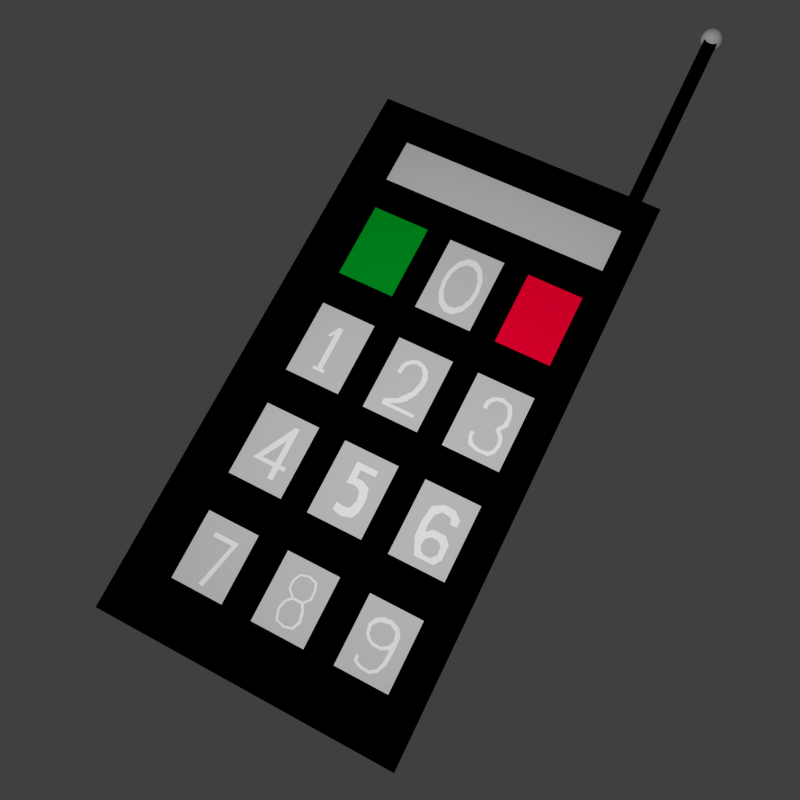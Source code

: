 # Source: RadioTransmitter.blend  (saved by Blender 2.73.0; exported with 4.5.12 LTS)
import bpy
from mathutils import Matrix  # noqa: F401  (used for matrix-valued properties, if any)

bpy.ops.wm.read_factory_settings(use_empty=True)
scene = bpy.context.scene
scene.name = 'Scene'

# ---- collections
col_collection_1 = bpy.data.collections.new('Collection 1'); scene.collection.children.link(col_collection_1)

# ---- materials (node trees are filled in below, after node groups)
mat_material = bpy.data.materials.new('Material')
mat_material.alpha_threshold = 0.0
mat_material.diffuse_color = (0.0, 0.0, 0.0, 1.0)
mat_material.roughness = 0.5
mat_material.line_color = (0.0, 0.0, 0.0, 1.0)
mat_material_001 = bpy.data.materials.new('Material.001')
mat_material_001.alpha_threshold = 0.0
mat_material_001.roughness = 0.5
mat_material_002 = bpy.data.materials.new('Material.002')
mat_material_002.alpha_threshold = 0.0
mat_material_002.roughness = 0.5
mat_material_003 = bpy.data.materials.new('Material.003')
mat_material_003.alpha_threshold = 0.0
mat_material_003.roughness = 0.5
mat_material_004 = bpy.data.materials.new('Material.004')
mat_material_004.alpha_threshold = 0.0
mat_material_004.roughness = 0.5

# ---- material node trees
mat_material_001.use_nodes = True; mat_material_001.node_tree.nodes.clear()
_N = mat_material_001.node_tree.nodes; _L = mat_material_001.node_tree.links
n0 = _N.new('ShaderNodeOutputMaterial'); n0.name = 'Material Output'; n0.location = (300, 300)
n1 = _N.new('ShaderNodeBsdfDiffuse'); n1.name = 'Diffuse BSDF'; n1.location = (10, 300)
_L.new(n1.outputs[0], n0.inputs[0])
n0.is_active_output = True
mat_material_002.use_nodes = True; mat_material_002.node_tree.nodes.clear()
_N = mat_material_002.node_tree.nodes; _L = mat_material_002.node_tree.links
n0 = _N.new('ShaderNodeOutputMaterial'); n0.name = 'Material Output'; n0.location = (300, 300)
n1 = _N.new('ShaderNodeBsdfDiffuse'); n1.name = 'Diffuse BSDF'; n1.location = (10, 300)
n1.inputs[0].default_value = (0.0, 0.2738, 0.0145, 1.0)
_L.new(n1.outputs[0], n0.inputs[0])
n0.is_active_output = True
mat_material_003.use_nodes = True; mat_material_003.node_tree.nodes.clear()
_N = mat_material_003.node_tree.nodes; _L = mat_material_003.node_tree.links
n0 = _N.new('ShaderNodeOutputMaterial'); n0.name = 'Material Output'; n0.location = (300, 300)
n1 = _N.new('ShaderNodeBsdfDiffuse'); n1.name = 'Diffuse BSDF'; n1.location = (10, 300)
n1.inputs[0].default_value = (0.8, 0.0, 0.0271, 1.0)
_L.new(n1.outputs[0], n0.inputs[0])
n0.is_active_output = True
mat_material_004.use_nodes = True; mat_material_004.node_tree.nodes.clear()
_N = mat_material_004.node_tree.nodes; _L = mat_material_004.node_tree.links
n0 = _N.new('ShaderNodeOutputMaterial'); n0.name = 'Material Output'; n0.location = (300, 300)
n1 = _N.new('ShaderNodeBsdfDiffuse'); n1.name = 'Diffuse BSDF'; n1.location = (10, 300)
n1.inputs[0].default_value = (0.5277, 0.5277, 0.5277, 1.0)
_L.new(n1.outputs[0], n0.inputs[0])
n0.is_active_output = True

# ---- world
world_world = bpy.data.worlds.new('World'); scene.world = world_world
world_world.color = (0.05088, 0.05088, 0.05088)
world_world.use_sun_shadow = False
world_world.sun_shadow_jitter_overblur = 0.0
world_world.cycles.sampling_method = 'MANUAL'
world_world.cycles.sample_map_resolution = 256

# ---- cameras
cam_camera = bpy.data.cameras.new('Camera')
cam_camera.clip_end = 100.0
cam_camera.lens = 35.0
cam_camera.sensor_width = 32.0
cam_camera.sensor_height = 18.0
cam_camera.ortho_scale = 7.314
cam_camera.dof.focus_distance = 0.0

# ---- lights
light_lamp = bpy.data.lights.new('Lamp', 'POINT')
light_lamp.transmission_factor = 0.0
light_lamp.cutoff_distance = 30.0
light_lamp.energy = 222.0
light_lamp.shadow_buffer_clip_start = 1.001
light_lamp.shadow_soft_size = 0.1
light_lamp.shadow_maximum_resolution = 0.006
light_lamp.use_absolute_resolution = True
light_lamp.cycles.use_multiple_importance_sampling = False

# ---- meshes
me_cube = bpy.data.meshes.new('Cube')
me_cube.from_pydata([(1.0, 1.0, -1.363), (1.0, -1.0, -1.363), (-1.0, -1.0, -1.363), (-1.0, 1.0, -1.363), (1.0, 1.0, 1.0), (1.0, -1.0, 1.0), (-1.0, -1.0, 1.0), (-1.0, 1.0, 1.0), (0.7769, 1.0, 1.001), (0.7769, -1.0, 1.001), (0.8682, 1.0, 1.001), (0.8682, -1.0, 1.001), (0.7769, 0.5031, 1.001), (0.7769, -0.554, 1.001), (0.8682, 0.5031, 1.001), (0.8682, -0.554, 1.001), (0.7734, 0.5031, 1.838), (0.7734, -0.554, 1.838), (0.8647, 0.5031, 1.838), (0.8647, -0.554, 1.838), (0.8042, -0.02546, 1.909), (0.7903, -0.02546, 1.907), (0.7774, -0.02546, 1.902), (0.7662, -0.02546, 1.897), (0.7569, -0.02546, 1.89), (0.7501, -0.02546, 1.882), (0.7459, -0.02546, 1.873), (0.7445, -0.02546, 1.864), (0.746, -0.02546, 1.855), (0.7502, -0.02546, 1.847), (0.7572, -0.02546, 1.839), (0.7664, -0.02546, 1.832), (0.7777, -0.02546, 1.826), (0.7906, -0.02546, 1.822), (0.8046, -0.02546, 1.819), (0.8045, 0.01419, 1.909), (0.7908, 0.05232, 1.907), (0.7782, 0.08746, 1.902), (0.7672, 0.1183, 1.897), (0.7581, 0.1435, 1.89), (0.7514, 0.1623, 1.882), (0.7473, 0.1739, 1.873), (0.7459, 0.1778, 1.864), (0.7474, 0.1739, 1.855), (0.7516, 0.1623, 1.847), (0.7583, 0.1435, 1.839), (0.7675, 0.1183, 1.832), (0.7785, 0.08746, 1.826), (0.7912, 0.05232, 1.822), (0.8049, 0.01419, 1.819), (0.8053, 0.05232, 1.909), (0.7924, 0.1271, 1.907), (0.7806, 0.196, 1.902), (0.7702, 0.2565, 1.897), (0.7617, 0.306, 1.89), (0.7553, 0.3429, 1.882), (0.7515, 0.3656, 1.873), (0.7502, 0.3732, 1.864), (0.7515, 0.3656, 1.855), (0.7555, 0.3429, 1.847), (0.7619, 0.306, 1.839), (0.7704, 0.2565, 1.832), (0.7809, 0.196, 1.826), (0.7928, 0.1271, 1.822), (0.8057, 0.05232, 1.819), (0.8067, 0.08746, 1.909), (0.7951, 0.196, 1.907), (0.7844, 0.2961, 1.902), (0.775, 0.3838, 1.897), (0.7674, 0.4558, 1.89), (0.7617, 0.5093, 1.882), (0.7582, 0.5422, 1.873), (0.757, 0.5534, 1.864), (0.7583, 0.5422, 1.855), (0.7618, 0.5093, 1.847), (0.7676, 0.4558, 1.839), (0.7753, 0.3838, 1.832), (0.7847, 0.2961, 1.826), (0.7954, 0.196, 1.822), (0.807, 0.08746, 1.819), (0.8085, 0.1183, 1.909), (0.7986, 0.2565, 1.907), (0.7895, 0.3838, 1.902), (0.7816, 0.4955, 1.897), (0.7751, 0.5871, 1.89), (0.7702, 0.6551, 1.882), (0.7673, 0.6971, 1.873), (0.7663, 0.7112, 1.864), (0.7674, 0.6971, 1.855), (0.7704, 0.6551, 1.847), (0.7753, 0.5871, 1.839), (0.7819, 0.4955, 1.832), (0.7898, 0.3838, 1.826), (0.799, 0.2565, 1.822), (0.8088, 0.1183, 1.819), (0.8107, 0.1435, 1.909), (0.8029, 0.306, 1.907), (0.7958, 0.4558, 1.902), (0.7896, 0.5871, 1.897), (0.7844, 0.6948, 1.89), (0.7807, 0.7749, 1.882), (0.7783, 0.8241, 1.873), (0.7776, 0.8408, 1.864), (0.7784, 0.8241, 1.855), (0.7808, 0.7749, 1.847), (0.7847, 0.6948, 1.839), (0.7898, 0.5871, 1.832), (0.7961, 0.4558, 1.826), (0.8033, 0.306, 1.822), (0.811, 0.1435, 1.819), (0.8132, 0.1623, 1.909), (0.8079, 0.3429, 1.907), (0.8029, 0.5093, 1.903), (0.7987, 0.6551, 1.897), (0.7951, 0.7749, 1.89), (0.7925, 0.8638, 1.882), (0.791, 0.9186, 1.873), (0.7904, 0.9371, 1.864), (0.791, 0.9186, 1.855), (0.7927, 0.8638, 1.847), (0.7954, 0.7749, 1.839), (0.7989, 0.6551, 1.832), (0.8033, 0.5093, 1.826), (0.8082, 0.3429, 1.822), (0.8136, 0.1623, 1.819), (0.8159, 0.1739, 1.909), (0.8132, 0.3656, 1.907), (0.8107, 0.5422, 1.903), (0.8085, 0.6971, 1.897), (0.8067, 0.8241, 1.89), (0.8054, 0.9186, 1.882), (0.8046, 0.9767, 1.873), (0.8044, 0.9964, 1.864), (0.8047, 0.9767, 1.855), (0.8056, 0.9186, 1.847), (0.807, 0.8241, 1.839), (0.8088, 0.6971, 1.832), (0.811, 0.5422, 1.826), (0.8135, 0.3656, 1.822), (0.8163, 0.1739, 1.819), (0.8187, 0.1778, 1.909), (0.8187, 0.3732, 1.907), (0.8188, 0.5534, 1.903), (0.8188, 0.7112, 1.897), (0.8188, 0.8408, 1.89), (0.8189, 0.9371, 1.882), (0.8189, 0.9964, 1.873), (0.8189, 1.016, 1.864), (0.819, 0.9964, 1.855), (0.819, 0.9371, 1.847), (0.819, 0.8408, 1.839), (0.8191, 0.7112, 1.832), (0.8191, 0.5534, 1.826), (0.8191, 0.3732, 1.822), (0.8191, 0.1778, 1.819), (0.8216, 0.1739, 1.909), (0.8243, 0.3656, 1.907), (0.8268, 0.5422, 1.903), (0.8291, 0.6971, 1.897), (0.8309, 0.8241, 1.89), (0.8323, 0.9186, 1.882), (0.8331, 0.9767, 1.873), (0.8334, 0.9964, 1.864), (0.8332, 0.9767, 1.855), (0.8324, 0.9186, 1.847), (0.8311, 0.8241, 1.839), (0.8293, 0.6971, 1.832), (0.8271, 0.5422, 1.826), (0.8247, 0.3656, 1.822), (0.8219, 0.1739, 1.819), (0.8243, 0.1623, 1.909), (0.8296, 0.3429, 1.907), (0.8346, 0.5093, 1.903), (0.8389, 0.6551, 1.897), (0.8425, 0.7749, 1.89), (0.8452, 0.8638, 1.882), (0.8468, 0.9186, 1.873), (0.8474, 0.9371, 1.864), (0.8469, 0.9186, 1.855), (0.8453, 0.8638, 1.847), (0.8427, 0.7749, 1.839), (0.8392, 0.6551, 1.832), (0.8349, 0.5093, 1.826), (0.83, 0.3429, 1.822), (0.8247, 0.1623, 1.819), (0.8268, 0.1435, 1.909), (0.8346, 0.306, 1.907), (0.8417, 0.4558, 1.903), (0.848, 0.5871, 1.897), (0.8532, 0.6948, 1.89), (0.857, 0.7749, 1.882), (0.8594, 0.8241, 1.873), (0.8603, 0.8408, 1.864), (0.8595, 0.8241, 1.855), (0.8572, 0.7749, 1.847), (0.8534, 0.6948, 1.839), (0.8483, 0.5871, 1.832), (0.8421, 0.4558, 1.826), (0.8349, 0.306, 1.822), (0.8272, 0.1435, 1.819), (0.829, 0.1183, 1.909), (0.8389, 0.2565, 1.907), (0.848, 0.3838, 1.903), (0.856, 0.4955, 1.897), (0.8626, 0.5871, 1.89), (0.8675, 0.6551, 1.882), (0.8705, 0.6971, 1.873), (0.8715, 0.7112, 1.864), (0.8706, 0.6971, 1.856), (0.8676, 0.6551, 1.847), (0.8628, 0.5871, 1.839), (0.8563, 0.4955, 1.832), (0.8483, 0.3838, 1.826), (0.8392, 0.2565, 1.822), (0.8294, 0.1183, 1.819), (0.8308, 0.08746, 1.909), (0.8424, 0.196, 1.907), (0.8531, 0.2961, 1.903), (0.8625, 0.3838, 1.897), (0.8703, 0.4558, 1.89), (0.876, 0.5093, 1.882), (0.8796, 0.5422, 1.873), (0.8808, 0.5534, 1.864), (0.8796, 0.5422, 1.856), (0.8762, 0.5093, 1.847), (0.8705, 0.4558, 1.839), (0.8628, 0.3838, 1.832), (0.8535, 0.2961, 1.826), (0.8428, 0.196, 1.822), (0.8312, 0.08746, 1.819), (0.8322, 0.05232, 1.909), (0.8451, 0.1271, 1.907), (0.857, 0.196, 1.903), (0.8674, 0.2565, 1.897), (0.876, 0.306, 1.89), (0.8824, 0.3429, 1.882), (0.8863, 0.3656, 1.873), (0.8877, 0.3732, 1.864), (0.8864, 0.3656, 1.856), (0.8825, 0.3429, 1.847), (0.8762, 0.306, 1.839), (0.8677, 0.2565, 1.832), (0.8573, 0.196, 1.826), (0.8454, 0.1271, 1.822), (0.8325, 0.05232, 1.819), (0.833, 0.01419, 1.909), (0.8467, 0.05232, 1.907), (0.8593, 0.08746, 1.903), (0.8704, 0.1183, 1.897), (0.8795, 0.1435, 1.89), (0.8863, 0.1623, 1.882), (0.8905, 0.1739, 1.873), (0.8919, 0.1778, 1.864), (0.8905, 0.1739, 1.856), (0.8864, 0.1623, 1.847), (0.8797, 0.1435, 1.839), (0.8707, 0.1183, 1.832), (0.8596, 0.08746, 1.826), (0.847, 0.05232, 1.822), (0.8334, 0.01419, 1.819), (0.8333, -0.02546, 1.909), (0.8472, -0.02546, 1.907), (0.8601, -0.02546, 1.903), (0.8714, -0.02546, 1.897), (0.8807, -0.02546, 1.89), (0.8876, -0.02546, 1.882), (0.8919, -0.02546, 1.873), (0.8933, -0.02546, 1.864), (0.892, -0.02546, 1.856), (0.8878, -0.02546, 1.847), (0.8809, -0.02546, 1.839), (0.8717, -0.02546, 1.832), (0.8604, -0.02546, 1.826), (0.8476, -0.02546, 1.822), (0.8336, -0.02546, 1.819), (0.8191, -0.02546, 1.818), (0.833, -0.06512, 1.909), (0.8467, -0.1032, 1.907), (0.8593, -0.1384, 1.903), (0.8704, -0.1692, 1.897), (0.8795, -0.1945, 1.89), (0.8863, -0.2132, 1.882), (0.8905, -0.2248, 1.873), (0.8919, -0.2287, 1.864), (0.8905, -0.2248, 1.856), (0.8864, -0.2132, 1.847), (0.8797, -0.1945, 1.839), (0.8707, -0.1692, 1.832), (0.8596, -0.1384, 1.826), (0.847, -0.1032, 1.822), (0.8334, -0.06512, 1.819), (0.8322, -0.1032, 1.909), (0.8451, -0.178, 1.907), (0.857, -0.247, 1.903), (0.8674, -0.3074, 1.897), (0.876, -0.357, 1.89), (0.8824, -0.3938, 1.882), (0.8863, -0.4165, 1.873), (0.8877, -0.4242, 1.864), (0.8864, -0.4165, 1.856), (0.8825, -0.3938, 1.847), (0.8762, -0.357, 1.839), (0.8677, -0.3074, 1.832), (0.8573, -0.247, 1.826), (0.8454, -0.178, 1.822), (0.8325, -0.1032, 1.819), (0.8308, -0.1384, 1.909), (0.8424, -0.247, 1.907), (0.8531, -0.347, 1.903), (0.8625, -0.4347, 1.897), (0.8703, -0.5067, 1.89), (0.876, -0.5602, 1.882), (0.8796, -0.5932, 1.873), (0.8808, -0.6043, 1.864), (0.8796, -0.5932, 1.856), (0.8762, -0.5602, 1.847), (0.8705, -0.5067, 1.839), (0.8628, -0.4347, 1.832), (0.8535, -0.347, 1.826), (0.8428, -0.247, 1.822), (0.8312, -0.1384, 1.819), (0.829, -0.1692, 1.909), (0.8389, -0.3074, 1.907), (0.848, -0.4347, 1.903), (0.856, -0.5464, 1.897), (0.8626, -0.638, 1.89), (0.8675, -0.7061, 1.882), (0.8705, -0.748, 1.873), (0.8715, -0.7622, 1.864), (0.8706, -0.748, 1.856), (0.8676, -0.7061, 1.847), (0.8628, -0.638, 1.839), (0.8563, -0.5464, 1.832), (0.8483, -0.4347, 1.826), (0.8392, -0.3074, 1.822), (0.8294, -0.1692, 1.819), (0.8268, -0.1945, 1.909), (0.8346, -0.357, 1.907), (0.8417, -0.5067, 1.903), (0.848, -0.638, 1.897), (0.8532, -0.7457, 1.89), (0.857, -0.8258, 1.882), (0.8594, -0.8751, 1.873), (0.8603, -0.8917, 1.864), (0.8595, -0.8751, 1.855), (0.8572, -0.8258, 1.847), (0.8534, -0.7457, 1.839), (0.8483, -0.638, 1.832), (0.8421, -0.5067, 1.826), (0.8349, -0.357, 1.822), (0.8272, -0.1945, 1.819), (0.8243, -0.2132, 1.909), (0.8296, -0.3938, 1.907), (0.8346, -0.5602, 1.903), (0.8389, -0.7061, 1.897), (0.8425, -0.8258, 1.89), (0.8452, -0.9147, 1.882), (0.8468, -0.9695, 1.873), (0.8474, -0.988, 1.864), (0.8469, -0.9695, 1.855), (0.8453, -0.9147, 1.847), (0.8427, -0.8258, 1.839), (0.8392, -0.7061, 1.832), (0.8349, -0.5602, 1.826), (0.83, -0.3938, 1.822), (0.8247, -0.2132, 1.819), (0.8216, -0.2248, 1.909), (0.8243, -0.4165, 1.907), (0.8268, -0.5932, 1.903), (0.8291, -0.748, 1.897), (0.8309, -0.8751, 1.89), (0.8323, -0.9695, 1.882), (0.8331, -1.028, 1.873), (0.8334, -1.047, 1.864), (0.8332, -1.028, 1.855), (0.8324, -0.9695, 1.847), (0.8311, -0.8751, 1.839), (0.8293, -0.748, 1.832), (0.8271, -0.5932, 1.826), (0.8247, -0.4165, 1.822), (0.8219, -0.2248, 1.819), (0.8187, -0.2287, 1.909), (0.8187, -0.4242, 1.907), (0.8188, -0.6043, 1.903), (0.8188, -0.7622, 1.897), (0.8188, -0.8917, 1.89), (0.8189, -0.988, 1.882), (0.8189, -1.047, 1.873), (0.8189, -1.067, 1.864), (0.819, -1.047, 1.855), (0.819, -0.988, 1.847), (0.819, -0.8917, 1.839), (0.8191, -0.7622, 1.832), (0.8191, -0.6043, 1.826), (0.8191, -0.4242, 1.822), (0.8191, -0.2287, 1.819), (0.8159, -0.2248, 1.909), (0.8132, -0.4165, 1.907), (0.8107, -0.5932, 1.903), (0.8085, -0.748, 1.897), (0.8067, -0.8751, 1.89), (0.8054, -0.9695, 1.882), (0.8046, -1.028, 1.873), (0.8044, -1.047, 1.864), (0.8047, -1.028, 1.855), (0.8056, -0.9695, 1.847), (0.807, -0.8751, 1.839), (0.8088, -0.748, 1.832), (0.811, -0.5932, 1.826), (0.8135, -0.4165, 1.822), (0.8163, -0.2248, 1.819), (0.8132, -0.2132, 1.909), (0.8079, -0.3938, 1.907), (0.8029, -0.5602, 1.903), (0.7987, -0.7061, 1.897), (0.7951, -0.8258, 1.89), (0.7925, -0.9147, 1.882), (0.791, -0.9695, 1.873), (0.7904, -0.988, 1.864), (0.791, -0.9695, 1.855), (0.7927, -0.9147, 1.847), (0.7954, -0.8258, 1.839), (0.7989, -0.7061, 1.832), (0.8033, -0.5602, 1.826), (0.8082, -0.3938, 1.822), (0.8136, -0.2132, 1.819), (0.8107, -0.1945, 1.909), (0.8029, -0.357, 1.907), (0.7958, -0.5067, 1.902), (0.7896, -0.638, 1.897), (0.7844, -0.7457, 1.89), (0.7807, -0.8258, 1.882), (0.7783, -0.8751, 1.873), (0.7776, -0.8917, 1.864), (0.7784, -0.8751, 1.855), (0.7808, -0.8258, 1.847), (0.7847, -0.7457, 1.839), (0.7898, -0.638, 1.832), (0.7961, -0.5067, 1.826), (0.8033, -0.357, 1.822), (0.811, -0.1945, 1.819), (0.8085, -0.1692, 1.909), (0.7986, -0.3074, 1.907), (0.7895, -0.4347, 1.902), (0.7816, -0.5464, 1.897), (0.7751, -0.638, 1.89), (0.7702, -0.7061, 1.882), (0.7673, -0.748, 1.873), (0.7663, -0.7622, 1.864), (0.7674, -0.748, 1.855), (0.7704, -0.7061, 1.847), (0.7753, -0.638, 1.839), (0.7819, -0.5464, 1.832), (0.7898, -0.4347, 1.826), (0.799, -0.3074, 1.822), (0.8088, -0.1692, 1.819), (0.8067, -0.1384, 1.909), (0.7951, -0.247, 1.907), (0.7844, -0.347, 1.902), (0.775, -0.4347, 1.897), (0.7674, -0.5067, 1.89), (0.7617, -0.5602, 1.882), (0.7582, -0.5932, 1.873), (0.757, -0.6043, 1.864), (0.7583, -0.5932, 1.855), (0.7618, -0.5602, 1.847), (0.7676, -0.5067, 1.839), (0.7753, -0.4347, 1.832), (0.7847, -0.347, 1.826), (0.7954, -0.247, 1.822), (0.807, -0.1384, 1.819), (0.8187, -0.02546, 1.91), (0.8053, -0.1032, 1.909), (0.7924, -0.178, 1.907), (0.7806, -0.247, 1.902), (0.7702, -0.3074, 1.897), (0.7617, -0.357, 1.89), (0.7553, -0.3938, 1.882), (0.7515, -0.4165, 1.873), (0.7502, -0.4242, 1.864), (0.7515, -0.4165, 1.855), (0.7555, -0.3938, 1.847), (0.7619, -0.357, 1.839), (0.7704, -0.3074, 1.832), (0.7809, -0.247, 1.826), (0.7928, -0.178, 1.822), (0.8057, -0.1032, 1.819), (0.8045, -0.06512, 1.909), (0.7908, -0.1032, 1.907), (0.7782, -0.1384, 1.902), (0.7672, -0.1692, 1.897), (0.7581, -0.1945, 1.89), (0.7514, -0.2132, 1.882), (0.7473, -0.2248, 1.873), (0.7459, -0.2287, 1.864), (0.7474, -0.2248, 1.855), (0.7516, -0.2132, 1.847), (0.7583, -0.1945, 1.839), (0.7675, -0.1692, 1.832), (0.7785, -0.1384, 1.826), (0.7912, -0.1032, 1.822), (0.8049, -0.06512, 1.819), (0.8817, -1.0, -0.7827), (-0.7924, -1.0, -0.7827), (0.8817, -1.0, 0.8914), (-0.7924, -1.0, 0.8914), (0.695, -1.0, 0.8924), (0.7714, -1.0, 0.8919), (0.8833, -0.9997, 0.601), (0.8817, -1.0, 0.6285), (-0.7908, -0.9997, 0.601), (-0.7924, -1.0, 0.6285), (0.8336, -1.0, 0.8672), (-0.7469, -1.0, 0.8672), (0.6547, -1.0, 0.8679), (0.7238, -1.0, 0.8676), (0.8336, -1.0, 0.6546), (-0.7469, -1.0, 0.6546), (0.3237, -1.0, -0.7827), (-0.2343, -1.0, -0.7827), (0.3253, -0.9997, 0.601), (-0.2328, -0.9997, 0.601), (0.8823, -0.9999, -0.3215), (0.8828, -0.9998, 0.1398), (-0.7919, -0.9999, -0.3215), (-0.7913, -0.9998, 0.1398), (0.3247, -0.9998, 0.1398), (0.3242, -0.9999, -0.3215), (-0.2333, -0.9998, 0.1398), (-0.2338, -0.9999, -0.3215), (-0.7436, -0.9997, 0.562), (-0.28, -0.9997, 0.562), (-0.7441, -0.9998, 0.1788), (-0.2805, -0.9998, 0.1788), (0.2772, -0.9997, 0.5613), (-0.1848, -0.9997, 0.5613), (0.2767, -0.9998, 0.1795), (-0.1852, -0.9998, 0.1795), (0.8282, -0.9997, 0.5555), (0.3803, -0.9997, 0.5555), (0.8278, -0.9998, 0.1853), (0.3798, -0.9998, 0.1853), (-0.7366, -0.9999, -0.2758), (-0.7362, -0.9998, 0.09419), (-0.2885, -0.9998, 0.09419), (-0.2889, -0.9999, -0.2758), (0.2714, -0.9998, 0.0957), (0.2709, -0.9999, -0.2774), (-0.18, -0.9998, 0.0957), (-0.1804, -0.9999, -0.2774), (0.8326, -0.9999, -0.2804), (0.833, -0.9998, 0.09871), (0.3744, -0.9998, 0.09871), (0.374, -0.9999, -0.2804), (-0.7344, -1.0, -0.7348), (-0.2922, -1.0, -0.7348), (-0.734, -0.9999, -0.3693), (-0.2918, -0.9999, -0.3693), (0.2662, -1.0, -0.7351), (-0.1768, -1.0, -0.7351), (0.2666, -0.9999, -0.369), (-0.1763, -0.9999, -0.369), (0.8258, -1.0, -0.7364), (0.3797, -1.0, -0.7364), (0.8262, -0.9999, -0.3677), (0.3801, -0.9999, -0.3677), (-0.7566, -0.4415, 0.5727), (-0.267, -0.4415, 0.5727), (-0.7571, -0.4415, 0.1681), (-0.2675, -0.4415, 0.1681), (0.2901, -0.4415, 0.572), (-0.1977, -0.4415, 0.572), (0.2896, -0.4415, 0.1688), (-0.1981, -0.4415, 0.1688), (0.8408, -0.4415, 0.5659), (0.3677, -0.4415, 0.5659), (0.8403, -0.4415, 0.1749), (0.3673, -0.4415, 0.1749), (-0.7492, -0.4416, -0.2862), (-0.7487, -0.4416, 0.1046), (-0.276, -0.4416, 0.1046), (-0.2764, -0.4416, -0.2862), (0.284, -0.4416, 0.1062), (0.2836, -0.4416, -0.2878), (-0.1926, -0.4416, 0.1062), (-0.1931, -0.4416, -0.2878), (0.8454, -0.4416, -0.291), (0.8459, -0.4416, 0.1093), (0.3616, -0.4416, 0.1093), (0.3611, -0.4416, -0.291), (-0.7468, -0.4417, -0.745), (-0.2799, -0.4417, -0.745), (-0.7463, -0.4416, -0.3591), (-0.2794, -0.4416, -0.3591), (0.2786, -0.4417, -0.7454), (-0.1892, -0.4417, -0.7454), (0.279, -0.4416, -0.3588), (-0.1887, -0.4416, -0.3588), (0.8383, -0.4417, -0.7468), (0.3672, -0.4417, -0.7468), (0.8387, -0.4416, -0.3574), (0.3676, -0.4416, -0.3574), (0.8817, -1.0, -1.227), (-0.7924, -1.0, -1.227), (0.3237, -1.0, -1.227), (-0.2343, -1.0, -1.227), (-0.7336, -1.0, -0.8295), (-0.2931, -1.0, -0.8295), (-0.7336, -1.0, -1.181), (-0.2931, -1.0, -1.181), (0.2681, -1.0, -0.827), (-0.1787, -1.0, -0.827), (0.2681, -1.0, -1.183), (-0.1787, -1.0, -1.183), (0.8253, -1.0, -0.8276), (0.3801, -1.0, -0.8276), (0.8253, -1.0, -1.182), (0.3801, -1.0, -1.182), (-0.7336, -0.4884, -0.8295), (-0.2931, -0.4884, -0.8295), (-0.7336, -0.4884, -1.181), (-0.2931, -0.4884, -1.181), (0.2681, -0.4884, -0.827), (-0.1787, -0.4884, -0.827), (0.2681, -0.4884, -1.183), (-0.1787, -0.4884, -1.183), (0.8253, -0.4884, -0.8276), (0.3801, -0.4884, -0.8276), (0.8253, -0.4884, -1.182), (0.3801, -0.4884, -1.182), (-0.6896, -0.4884, -0.8646), (-0.3372, -0.4884, -0.8646), (-0.6896, -0.4884, -1.146), (-0.3372, -0.4884, -1.146), (0.2234, -0.4884, -0.8626), (-0.1341, -0.4884, -0.8626), (0.2234, -0.4884, -1.148), (-0.1341, -0.4884, -1.148), (0.7808, -0.4884, -0.8631), (0.4246, -0.4884, -0.8631), (0.7808, -0.4884, -1.147), (0.4246, -0.4884, -1.147), (0.8336, -0.04239, 0.8672), (-0.7469, -0.04238, 0.8672), (0.6547, -0.04238, 0.8679), (0.7238, -0.04238, 0.8676), (0.8336, -0.04239, 0.6546), (-0.7469, -0.04238, 0.6546), (-0.7, -0.4417, -0.7064), (-0.3265, -0.4417, -0.7064), (-0.6997, -0.4417, -0.3977), (-0.3262, -0.4417, -0.3977), (0.2319, -0.4417, -0.7067), (-0.1424, -0.4417, -0.7067), (0.2322, -0.4417, -0.3974), (-0.142, -0.4417, -0.3974), (0.7912, -0.4417, -0.7078), (0.4144, -0.4417, -0.7078), (0.7916, -0.4417, -0.3963), (0.4147, -0.4417, -0.3963), (0.2363, -0.4416, 0.06675), (0.2359, -0.4416, -0.2484), (-0.145, -0.4416, 0.06675), (-0.1454, -0.4416, -0.2484), (0.797, -0.4416, -0.2509), (0.7974, -0.4416, 0.06929), (0.41, -0.4416, 0.06929), (0.4096, -0.4416, -0.2509), (-0.7019, -0.4416, -0.2471), (-0.7015, -0.4416, 0.06548), (-0.3233, -0.4416, 0.06548), (-0.3236, -0.4416, -0.2471), (-0.7077, -0.4415, 0.5323), (-0.316, -0.4415, 0.5323), (-0.7081, -0.4415, 0.2086), (-0.3164, -0.4415, 0.2086), (0.2413, -0.4415, 0.5317), (-0.1489, -0.4415, 0.5317), (0.2409, -0.4415, 0.2091), (-0.1493, -0.4415, 0.2091), (0.7934, -0.4415, 0.5268), (0.415, -0.4415, 0.5268), (0.7931, -0.4415, 0.214), (0.4146, -0.4415, 0.214), (-0.1491, -0.4415, 0.4006), (-0.07093, -0.4415, 0.3571), (-0.06173, -0.4415, 0.4127), (-0.0293, -0.4415, 0.4589), (0.01994, -0.4415, 0.4863), (0.07622, -0.4415, 0.4898), (0.1284, -0.4415, 0.4684), (0.1662, -0.4415, 0.4265), (0.182, -0.4415, 0.3724), (0.1728, -0.4415, 0.3168), (0.1404, -0.4415, 0.2706), (0.09115, -0.4415, 0.2431), (0.03487, -0.4415, 0.2397), (-0.01732, -0.4415, 0.2611), (-0.05508, -0.4415, 0.303), (-0.04201, -0.4415, 0.3588), (-0.03491, -0.4415, 0.4018), (-0.0099, -0.4415, 0.4373), (0.02808, -0.4415, 0.4585), (0.07149, -0.4415, 0.4612), (0.1118, -0.4415, 0.4447), (0.1409, -0.4415, 0.4124), (0.1531, -0.4415, 0.3707), (0.146, -0.4415, 0.3277), (0.121, -0.4415, 0.2922), (0.08301, -0.4415, 0.2709), (0.03959, -0.4415, 0.2683), (-0.0006643, -0.4415, 0.2848), (-0.02979, -0.4415, 0.3171), (-0.7016, -0.4416, -0.0489), (0.7029, -0.4416, -0.1856), (0.7127, -0.4416, -0.1625), (-0.05198, -0.4416, -0.051), (-0.05289, -0.4416, -0.06559), (-0.0247, -0.4416, -0.06503), (-0.5694, -0.4416, -0.0489), (-0.5247, -0.4416, -0.00114), (-0.4931, -0.4416, -0.00114), (-0.4931, -0.4416, -0.1834), (-0.4713, -0.4416, -0.1834), (-0.4723, -0.4416, -0.1975), (-0.5542, -0.4416, -0.1975), (0.6778, -0.4416, -0.199), (0.6272, -0.4416, -0.202), (0.577, -0.4416, -0.1922), (-0.1452, -0.4416, -0.07681), (-0.5552, -0.4416, -0.1841), (-0.5291, -0.4416, -0.1834), (-0.5291, -0.4416, -0.03141), (-0.5465, -0.4416, -0.05024), (-0.0247, -0.4416, -0.05044), (-0.02015, -0.4416, -0.03305), (-0.002868, -0.4416, -0.01791), (0.0326, -0.4416, -0.004449), (0.07262, -0.4416, -0.008936), (0.1017, -0.4416, -0.02913), (0.1117, -0.4416, -0.06334), (0.09081, -0.4416, -0.111), (0.02897, -0.4416, -0.1593), (-0.04926, -0.4416, -0.1834), (-0.04925, -0.4416, -0.2053), (0.1718, -0.4416, -0.2053), (0.5558, -0.4416, -0.1721), (0.5558, -0.4416, -0.1513), (0.5311, -0.4416, -0.1509), (0.5311, -0.4416, -0.1731), (0.5545, -0.4416, -0.2044), (0.6123, -0.4416, -0.2152), (0.6915, -0.4416, -0.2152), (0.7253, -0.4416, -0.1933), (0.4098, -0.4416, -0.04468), (0.1718, -0.4416, -0.1912), (-0.009235, -0.4416, -0.1912), (0.04261, -0.4416, -0.1783), (0.08718, -0.4416, -0.1565), (0.1254, -0.4416, -0.1155), (0.1436, -0.4416, -0.07512), (0.1427, -0.4416, -0.03866), (0.1217, -0.4416, -0.01118), (0.08536, -0.4416, 0.006208), (0.04443, -0.4416, 0.01294), (0.0007698, -0.4416, 0.005086), (-0.02834, -0.4416, -0.009497), (-0.04835, -0.4416, -0.02913), (0.7068, -0.4416, -0.1389), (0.6885, -0.4416, -0.1222), (0.6679, -0.4416, -0.1126), (0.6679, -0.4416, -0.09715), (0.6915, -0.4416, -0.07703), (0.6985, -0.4416, -0.05077), (0.6844, -0.4416, -0.0242), (0.6688, -0.4416, -0.006371), (0.6321, -0.4416, 0.0003452), (0.5966, -0.4416, -0.001634), (0.5743, -0.4416, -0.0124), (0.5607, -0.4416, -0.02854), (0.5596, -0.4416, -0.04941), (0.5339, -0.4416, -0.04939), (0.5329, -0.4416, -0.03762), (0.5344, -0.4416, -0.01878), (0.5639, -0.4416, 0.005765), (0.6238, -0.4416, 0.01853), (0.6925, -0.4416, 0.004195), (0.7198, -0.4416, -0.02842), (0.7268, -0.4416, -0.0758), (0.6955, -0.4416, -0.1029), (0.7275, -0.4416, -0.1254), (0.7384, -0.4416, -0.157), (-0.6998, -0.4417, -0.4668), (-0.6119, -0.4417, -0.6105), (-0.4677, -0.4417, -0.6105), (-0.4677, -0.4417, -0.6592), (-0.4292, -0.4417, -0.6592), (-0.4292, -0.4417, -0.6106), (-0.3899, -0.4417, -0.6106), (-0.3888, -0.4417, -0.5939), (-0.4303, -0.4417, -0.5939), (-0.4303, -0.4417, -0.439), (-0.4599, -0.4417, -0.439), (0.2321, -0.4417, -0.4635), (0.5942, -0.4416, -0.4512), (0.5221, -0.4417, -0.477), (0.5069, -0.4417, -0.5394), (0.5095, -0.4417, -0.6033), (0.5575, -0.4417, -0.6704), (0.1343, -0.4417, -0.4743), (0.1353, -0.4416, -0.4498), (-0.01035, -0.4417, -0.4498), (-0.01035, -0.4417, -0.5405), (-0.467, -0.4417, -0.4987), (-0.5578, -0.4417, -0.594), (-0.4672, -0.4417, -0.594), (0.04307, -0.4417, -0.5356), (0.08508, -0.4417, -0.5478), (0.09825, -0.4417, -0.5839), (0.08199, -0.4417, -0.619), (0.04127, -0.4417, -0.6252), (-0.01037, -0.4417, -0.6207), (-0.01037, -0.4417, -0.6528), (0.666, -0.4417, -0.4539), (0.7151, -0.4417, -0.4804), (0.7146, -0.4417, -0.5088), (0.7915, -0.4417, -0.5082), (0.05113, -0.4417, -0.6619), (0.118, -0.4417, -0.651), (0.1434, -0.4417, -0.6217), (0.1485, -0.4417, -0.5679), (0.1294, -0.4417, -0.5231), (0.07792, -0.4417, -0.5077), (0.03251, -0.4417, -0.5086), (0.03251, -0.4417, -0.4743), (0.07187, -0.4417, -0.4743), (0.6878, -0.4417, -0.6704), (0.7194, -0.4417, -0.6403), (0.7185, -0.4417, -0.5801), (0.6775, -0.4417, -0.5538), (0.5919, -0.4417, -0.5538), (0.5568, -0.4417, -0.5761), (0.5515, -0.4417, -0.5425), (0.5621, -0.4416, -0.5035), (0.5973, -0.4416, -0.4802), (0.6579, -0.4417, -0.4857), (0.6722, -0.4417, -0.5091), (0.1403, -0.4884, -1.072), (-0.5886, -0.4884, -0.9434), (-0.5851, -0.4884, -0.9249), (-0.4209, -0.4884, -0.9249), (-0.4933, -0.4884, -1.12), (-0.1341, -0.4884, -1.005), (-0.5251, -0.4884, -1.12), (-0.4545, -0.4884, -0.9434), (0.1163, -0.4884, -1.106), (0.05616, -0.4884, -1.115), (-0.005148, -0.4884, -1.104), (-0.02678, -0.4884, -1.062), (-0.01476, -0.4884, -1.028), (0.01649, -0.4884, -1.006), (-0.02198, -0.4884, -0.984), (0.5738, -0.4417, -0.5974), (0.6046, -0.4417, -0.5818), (0.654, -0.4417, -0.5831), (0.678, -0.4417, -0.5991), (0.6828, -0.4417, -0.6304), (0.6533, -0.4417, -0.652), (-0.6896, -0.4884, -0.9249), (0.6094, -0.4417, -0.6528), (0.5813, -0.4417, -0.6427), (0.5683, -0.4417, -0.6215), (-0.02678, -0.4884, -0.9521), (-0.001542, -0.4884, -0.918), (0.05736, -0.4884, -0.9077), (0.1163, -0.4884, -0.9173), (0.1331, -0.4884, -0.9477), (0.1355, -0.4884, -0.9825), (0.103, -0.4884, -1.007), (0.1271, -0.4884, -1.035), (0.103, -0.4884, -1.098), (0.1205, -0.4884, -1.07), (0.1069, -0.4884, -1.033), (0.05544, -0.4884, -1.106), (0.00692, -0.4884, -1.098), (-0.01152, -0.4884, -1.061), (0.0006119, -0.4884, -1.029), (0.03232, -0.4884, -1.012), (0.08601, -0.4884, -1.012), (0.05738, -0.4884, -0.9153), (0.1051, -0.4884, -0.9245), (0.1197, -0.4884, -0.9491), (0.1213, -0.4884, -0.9819), (0.08892, -0.4884, -1.002), (0.02875, -0.4884, -1.002), (-0.01055, -0.4884, -0.9799), (-0.01297, -0.4884, -0.9509), (0.00789, -0.4884, -0.9233), (0.4246, -0.4884, -1.075), (0.5108, -0.4884, -1.075), (0.5167, -0.4884, -1.1), (0.5632, -0.4884, -1.113), (0.6292, -0.4884, -1.116), (0.6721, -0.4884, -1.098), (0.699, -0.4884, -1.058), (0.7033, -0.4884, -1.005), (0.6996, -0.4884, -0.952), (0.6693, -0.4884, -0.9254), (0.6177, -0.4884, -0.9125), (0.5214, -0.4884, -0.9319), (0.4967, -0.4884, -0.959), (0.6278, -0.4884, -1.025), (0.5097, -0.4884, -0.9947), (0.5734, -0.4884, -1.025), (0.6757, -0.4884, -1.01), (0.6736, -0.4884, -1.056), (0.6565, -0.4884, -1.089), (0.6198, -0.4884, -1.104), (0.5704, -0.4884, -1.102), (0.5365, -0.4884, -1.094), (0.5308, -0.4884, -1.075), (0.5613, -0.4884, -1.01), (0.5282, -0.4884, -0.9917), (0.5204, -0.4884, -0.9618), (0.5525, -0.4884, -0.9378), (0.614, -0.4884, -0.9297), (0.6597, -0.4884, -0.9447), (0.561, -0.4884, -0.9163), (0.5315, -0.4884, -1.011), (0.6764, -0.4884, -0.9756), (0.6572, -0.4884, -0.9998), (0.6175, -0.4884, -1.014)], [], [(0, 1, 2, 3), (8, 7, 6, 9, 13, 12), (0, 4, 5, 1), (5, 11, 507, 504), (2, 6, 7, 3), (4, 0, 3, 7, 8, 10), (15, 13, 9, 11), (4, 10, 14, 15, 11, 5), (10, 8, 12, 14), (13, 15, 19, 17), (18, 16, 17, 19), (14, 12, 16, 18), (15, 14, 18, 19), (12, 13, 17, 16), (31, 30, 45, 46), (29, 28, 43, 44), (27, 26, 41, 42), (25, 24, 39, 40), (23, 22, 37, 38), (34, 33, 48, 49), (21, 20, 35, 36), (32, 31, 46, 47), (30, 29, 44, 45), (28, 27, 42, 43), (26, 25, 40, 41), (24, 23, 38, 39), (22, 21, 36, 37), (33, 32, 47, 48), (41, 40, 55, 56), (39, 38, 53, 54), (37, 36, 51, 52), (48, 47, 62, 63), (46, 45, 60, 61), (44, 43, 58, 59), (42, 41, 56, 57), (40, 39, 54, 55), (38, 37, 52, 53), (49, 48, 63, 64), (36, 35, 50, 51), (47, 46, 61, 62), (45, 44, 59, 60), (43, 42, 57, 58), (56, 55, 70, 71), (54, 53, 68, 69), (52, 51, 66, 67), (63, 62, 77, 78), (61, 60, 75, 76), (59, 58, 73, 74), (57, 56, 71, 72), (55, 54, 69, 70), (53, 52, 67, 68), (64, 63, 78, 79), (51, 50, 65, 66), (62, 61, 76, 77), (60, 59, 74, 75), (58, 57, 72, 73), (71, 70, 85, 86), (69, 68, 83, 84), (67, 66, 81, 82), (78, 77, 92, 93), (76, 75, 90, 91), (74, 73, 88, 89), (72, 71, 86, 87), (70, 69, 84, 85), (68, 67, 82, 83), (79, 78, 93, 94), (66, 65, 80, 81), (77, 76, 91, 92), (75, 74, 89, 90), (73, 72, 87, 88), (86, 85, 100, 101), (84, 83, 98, 99), (82, 81, 96, 97), (93, 92, 107, 108), (91, 90, 105, 106), (89, 88, 103, 104), (87, 86, 101, 102), (85, 84, 99, 100), (83, 82, 97, 98), (94, 93, 108, 109), (81, 80, 95, 96), (92, 91, 106, 107), (90, 89, 104, 105), (88, 87, 102, 103), (101, 100, 115, 116), (99, 98, 113, 114), (97, 96, 111, 112), (108, 107, 122, 123), (106, 105, 120, 121), (104, 103, 118, 119), (102, 101, 116, 117), (100, 99, 114, 115), (98, 97, 112, 113), (109, 108, 123, 124), (96, 95, 110, 111), (107, 106, 121, 122), (105, 104, 119, 120), (103, 102, 117, 118), (116, 115, 130, 131), (114, 113, 128, 129), (112, 111, 126, 127), (123, 122, 137, 138), (121, 120, 135, 136), (119, 118, 133, 134), (117, 116, 131, 132), (115, 114, 129, 130), (113, 112, 127, 128), (124, 123, 138, 139), (111, 110, 125, 126), (122, 121, 136, 137), (120, 119, 134, 135), (118, 117, 132, 133), (131, 130, 145, 146), (129, 128, 143, 144), (127, 126, 141, 142), (138, 137, 152, 153), (136, 135, 150, 151), (134, 133, 148, 149), (132, 131, 146, 147), (130, 129, 144, 145), (128, 127, 142, 143), (139, 138, 153, 154), (126, 125, 140, 141), (137, 136, 151, 152), (135, 134, 149, 150), (133, 132, 147, 148), (146, 145, 160, 161), (144, 143, 158, 159), (142, 141, 156, 157), (153, 152, 167, 168), (151, 150, 165, 166), (149, 148, 163, 164), (147, 146, 161, 162), (145, 144, 159, 160), (143, 142, 157, 158), (154, 153, 168, 169), (141, 140, 155, 156), (152, 151, 166, 167), (150, 149, 164, 165), (148, 147, 162, 163), (161, 160, 175, 176), (159, 158, 173, 174), (157, 156, 171, 172), (168, 167, 182, 183), (166, 165, 180, 181), (164, 163, 178, 179), (162, 161, 176, 177), (160, 159, 174, 175), (158, 157, 172, 173), (169, 168, 183, 184), (156, 155, 170, 171), (167, 166, 181, 182), (165, 164, 179, 180), (163, 162, 177, 178), (176, 175, 190, 191), (174, 173, 188, 189), (172, 171, 186, 187), (183, 182, 197, 198), (181, 180, 195, 196), (179, 178, 193, 194), (177, 176, 191, 192), (175, 174, 189, 190), (173, 172, 187, 188), (184, 183, 198, 199), (171, 170, 185, 186), (182, 181, 196, 197), (180, 179, 194, 195), (178, 177, 192, 193), (191, 190, 205, 206), (189, 188, 203, 204), (187, 186, 201, 202), (198, 197, 212, 213), (196, 195, 210, 211), (194, 193, 208, 209), (192, 191, 206, 207), (190, 189, 204, 205), (188, 187, 202, 203), (199, 198, 213, 214), (186, 185, 200, 201), (197, 196, 211, 212), (195, 194, 209, 210), (193, 192, 207, 208), (206, 205, 220, 221), (204, 203, 218, 219), (202, 201, 216, 217), (213, 212, 227, 228), (211, 210, 225, 226), (209, 208, 223, 224), (207, 206, 221, 222), (205, 204, 219, 220), (203, 202, 217, 218), (214, 213, 228, 229), (201, 200, 215, 216), (212, 211, 226, 227), (210, 209, 224, 225), (208, 207, 222, 223), (221, 220, 235, 236), (219, 218, 233, 234), (217, 216, 231, 232), (228, 227, 242, 243), (226, 225, 240, 241), (224, 223, 238, 239), (222, 221, 236, 237), (220, 219, 234, 235), (218, 217, 232, 233), (229, 228, 243, 244), (216, 215, 230, 231), (227, 226, 241, 242), (225, 224, 239, 240), (223, 222, 237, 238), (236, 235, 250, 251), (234, 233, 248, 249), (232, 231, 246, 247), (243, 242, 257, 258), (241, 240, 255, 256), (239, 238, 253, 254), (237, 236, 251, 252), (235, 234, 249, 250), (233, 232, 247, 248), (244, 243, 258, 259), (231, 230, 245, 246), (242, 241, 256, 257), (240, 239, 254, 255), (238, 237, 252, 253), (251, 250, 265, 266), (249, 248, 263, 264), (247, 246, 261, 262), (258, 257, 272, 273), (256, 255, 270, 271), (254, 253, 268, 269), (252, 251, 266, 267), (250, 249, 264, 265), (248, 247, 262, 263), (259, 258, 273, 274), (246, 245, 260, 261), (257, 256, 271, 272), (255, 254, 269, 270), (253, 252, 267, 268), (266, 265, 281, 282), (264, 263, 279, 280), (262, 261, 277, 278), (273, 272, 288, 289), (271, 270, 286, 287), (269, 268, 284, 285), (267, 266, 282, 283), (265, 264, 280, 281), (263, 262, 278, 279), (274, 273, 289, 290), (261, 260, 276, 277), (272, 271, 287, 288), (270, 269, 285, 286), (268, 267, 283, 284), (282, 281, 296, 297), (280, 279, 294, 295), (278, 277, 292, 293), (289, 288, 303, 304), (287, 286, 301, 302), (285, 284, 299, 300), (283, 282, 297, 298), (281, 280, 295, 296), (279, 278, 293, 294), (290, 289, 304, 305), (277, 276, 291, 292), (288, 287, 302, 303), (286, 285, 300, 301), (284, 283, 298, 299), (297, 296, 311, 312), (295, 294, 309, 310), (293, 292, 307, 308), (304, 303, 318, 319), (302, 301, 316, 317), (300, 299, 314, 315), (298, 297, 312, 313), (296, 295, 310, 311), (294, 293, 308, 309), (305, 304, 319, 320), (292, 291, 306, 307), (303, 302, 317, 318), (301, 300, 315, 316), (299, 298, 313, 314), (312, 311, 326, 327), (310, 309, 324, 325), (308, 307, 322, 323), (319, 318, 333, 334), (317, 316, 331, 332), (315, 314, 329, 330), (313, 312, 327, 328), (311, 310, 325, 326), (309, 308, 323, 324), (320, 319, 334, 335), (307, 306, 321, 322), (318, 317, 332, 333), (316, 315, 330, 331), (314, 313, 328, 329), (327, 326, 341, 342), (325, 324, 339, 340), (323, 322, 337, 338), (334, 333, 348, 349), (332, 331, 346, 347), (330, 329, 344, 345), (328, 327, 342, 343), (326, 325, 340, 341), (324, 323, 338, 339), (335, 334, 349, 350), (322, 321, 336, 337), (333, 332, 347, 348), (331, 330, 345, 346), (329, 328, 343, 344), (342, 341, 356, 357), (340, 339, 354, 355), (338, 337, 352, 353), (349, 348, 363, 364), (347, 346, 361, 362), (345, 344, 359, 360), (343, 342, 357, 358), (341, 340, 355, 356), (339, 338, 353, 354), (350, 349, 364, 365), (337, 336, 351, 352), (348, 347, 362, 363), (346, 345, 360, 361), (344, 343, 358, 359), (357, 356, 371, 372), (355, 354, 369, 370), (353, 352, 367, 368), (364, 363, 378, 379), (362, 361, 376, 377), (360, 359, 374, 375), (358, 357, 372, 373), (356, 355, 370, 371), (354, 353, 368, 369), (365, 364, 379, 380), (352, 351, 366, 367), (363, 362, 377, 378), (361, 360, 375, 376), (359, 358, 373, 374), (372, 371, 386, 387), (370, 369, 384, 385), (368, 367, 382, 383), (379, 378, 393, 394), (377, 376, 391, 392), (375, 374, 389, 390), (373, 372, 387, 388), (371, 370, 385, 386), (369, 368, 383, 384), (380, 379, 394, 395), (367, 366, 381, 382), (378, 377, 392, 393), (376, 375, 390, 391), (374, 373, 388, 389), (387, 386, 401, 402), (385, 384, 399, 400), (383, 382, 397, 398), (394, 393, 408, 409), (392, 391, 406, 407), (390, 389, 404, 405), (388, 387, 402, 403), (386, 385, 400, 401), (384, 383, 398, 399), (395, 394, 409, 410), (382, 381, 396, 397), (393, 392, 407, 408), (391, 390, 405, 406), (389, 388, 403, 404), (402, 401, 416, 417), (400, 399, 414, 415), (398, 397, 412, 413), (409, 408, 423, 424), (407, 406, 421, 422), (405, 404, 419, 420), (403, 402, 417, 418), (401, 400, 415, 416), (399, 398, 413, 414), (410, 409, 424, 425), (397, 396, 411, 412), (408, 407, 422, 423), (406, 405, 420, 421), (404, 403, 418, 419), (417, 416, 431, 432), (415, 414, 429, 430), (413, 412, 427, 428), (424, 423, 438, 439), (422, 421, 436, 437), (420, 419, 434, 435), (418, 417, 432, 433), (416, 415, 430, 431), (414, 413, 428, 429), (425, 424, 439, 440), (412, 411, 426, 427), (423, 422, 437, 438), (421, 420, 435, 436), (419, 418, 433, 434), (432, 431, 446, 447), (430, 429, 444, 445), (428, 427, 442, 443), (439, 438, 453, 454), (437, 436, 451, 452), (435, 434, 449, 450), (433, 432, 447, 448), (431, 430, 445, 446), (429, 428, 443, 444), (440, 439, 454, 455), (427, 426, 441, 442), (438, 437, 452, 453), (436, 435, 450, 451), (434, 433, 448, 449), (447, 446, 461, 462), (445, 444, 459, 460), (443, 442, 457, 458), (454, 453, 468, 469), (452, 451, 466, 467), (450, 449, 464, 465), (448, 447, 462, 463), (446, 445, 460, 461), (444, 443, 458, 459), (455, 454, 469, 470), (442, 441, 456, 457), (453, 452, 467, 468), (451, 450, 465, 466), (449, 448, 463, 464), (462, 461, 477, 478), (460, 459, 475, 476), (458, 457, 473, 474), (469, 468, 484, 485), (467, 466, 482, 483), (465, 464, 480, 481), (463, 462, 478, 479), (461, 460, 476, 477), (459, 458, 474, 475), (470, 469, 485, 486), (457, 456, 472, 473), (468, 467, 483, 484), (466, 465, 481, 482), (464, 463, 479, 480), (478, 477, 492, 493), (476, 475, 490, 491), (474, 473, 488, 489), (485, 484, 499, 500), (483, 482, 497, 498), (481, 480, 495, 496), (479, 478, 493, 494), (477, 476, 491, 492), (475, 474, 489, 490), (486, 485, 500, 501), (473, 472, 487, 488), (484, 483, 498, 499), (482, 481, 496, 497), (480, 479, 494, 495), (20, 471, 35), (275, 34, 49), (275, 49, 64), (35, 471, 50), (275, 64, 79), (50, 471, 65), (275, 79, 94), (65, 471, 80), (275, 94, 109), (80, 471, 95), (275, 109, 124), (95, 471, 110), (275, 124, 139), (110, 471, 125), (275, 139, 154), (125, 471, 140), (275, 154, 169), (140, 471, 155), (275, 169, 184), (155, 471, 170), (275, 184, 199), (170, 471, 185), (275, 199, 214), (185, 471, 200), (275, 214, 229), (200, 471, 215), (275, 229, 244), (215, 471, 230), (275, 244, 259), (230, 471, 245), (275, 259, 274), (245, 471, 260), (275, 274, 290), (260, 471, 276), (275, 290, 305), (276, 471, 291), (275, 305, 320), (291, 471, 306), (275, 320, 335), (306, 471, 321), (275, 335, 350), (321, 471, 336), (275, 350, 365), (336, 471, 351), (275, 365, 380), (351, 471, 366), (275, 380, 395), (366, 471, 381), (275, 395, 410), (381, 471, 396), (275, 410, 425), (396, 471, 411), (275, 425, 440), (411, 471, 426), (275, 440, 455), (426, 471, 441), (275, 455, 470), (441, 471, 456), (275, 470, 486), (456, 471, 472), (275, 486, 501), (472, 471, 487), (493, 492, 25, 26), (491, 490, 23, 24), (275, 501, 34), (489, 488, 21, 22), (500, 499, 32, 33), (487, 471, 20), (498, 497, 30, 31), (496, 495, 28, 29), (494, 493, 26, 27), (492, 491, 24, 25), (490, 489, 22, 23), (501, 500, 33, 34), (488, 487, 20, 21), (499, 498, 31, 32), (497, 496, 29, 30), (495, 494, 27, 28), (511, 509, 516, 517), (11, 9, 506, 507), (9, 6, 505, 506), (6, 2, 503, 524, 525, 510, 511, 505), (1, 5, 504, 509, 508, 523, 522, 502), (618, 620, 632, 868, 630), (525, 528, 533, 532), (508, 509, 511, 510, 521, 520), (517, 516, 646, 647), (504, 507, 515, 512), (507, 506, 514, 515), (506, 505, 513, 514), (505, 511, 517, 513), (509, 504, 512, 516), (526, 523, 540, 541), (528, 526, 536, 537), (527, 529, 561, 560), (526, 528, 548, 546), (522, 527, 565, 564), (523, 526, 552, 551), (529, 524, 556, 557), (528, 525, 543, 544), (555, 557, 593, 591), (528, 521, 531, 533), (521, 510, 530, 531), (510, 525, 532, 530), (562, 564, 600, 598), (521, 528, 537, 535), (526, 520, 534, 536), (520, 521, 535, 534), (545, 544, 580, 581), (520, 526, 541, 539), (508, 520, 539, 538), (523, 508, 538, 540), (534, 535, 571, 570), (524, 529, 545, 542), (529, 528, 544, 545), (525, 524, 542, 543), (560, 561, 597, 596), (529, 527, 547, 549), (528, 529, 549, 548), (527, 526, 546, 547), (553, 550, 586, 589), (527, 522, 550, 553), (526, 527, 553, 552), (522, 523, 551, 550), (531, 530, 566, 567), (524, 503, 554, 556), (519, 529, 557, 555), (503, 519, 555, 554), (546, 548, 584, 582), (529, 519, 559, 561), (518, 527, 560, 558), (519, 518, 558, 559), (539, 541, 577, 575), (502, 522, 564, 562), (527, 518, 563, 565), (518, 502, 562, 563), (568, 569, 675, 674), (573, 572, 678, 679), (577, 576, 682, 683), (580, 579, 669, 670), (582, 584, 662, 660), (587, 588, 666, 665), (593, 592, 650, 651), (596, 597, 655, 654), (600, 601, 659, 658), (547, 546, 582, 583), (559, 558, 594, 595), (533, 531, 567, 569), (541, 540, 576, 577), (536, 534, 570, 572), (542, 545, 581, 578), (551, 552, 588, 587), (564, 565, 601, 600), (540, 538, 574, 576), (548, 549, 585, 584), (556, 554, 590, 592), (550, 551, 587, 586), (558, 560, 596, 594), (563, 562, 598, 599), (532, 533, 569, 568), (544, 543, 579, 580), (535, 537, 573, 571), (557, 556, 592, 593), (530, 532, 568, 566), (538, 539, 575, 574), (549, 547, 583, 585), (543, 542, 578, 579), (552, 553, 589, 588), (561, 559, 595, 597), (554, 555, 591, 590), (565, 563, 599, 601), (537, 536, 572, 573), (519, 605, 613, 611), (602, 502, 614, 616), (503, 603, 608, 606), (617, 616, 628, 629), (605, 519, 607, 609), (603, 605, 609, 608), (519, 503, 606, 607), (615, 617, 629, 627), (604, 518, 610, 612), (605, 604, 612, 613), (518, 519, 611, 610), (616, 614, 626, 628), (518, 604, 617, 615), (604, 602, 616, 617), (502, 518, 615, 614), (623, 625, 637, 852, 635), (628, 626, 638, 640), (614, 615, 627, 626), (611, 613, 625, 623), (612, 610, 622, 624), (613, 612, 624, 625), (610, 611, 623, 622), (606, 608, 620, 618), (609, 607, 619, 621), (608, 609, 621, 620), (607, 606, 618, 619), (849, 868, 848), (621, 619, 631, 633), (620, 621, 633, 632), (619, 618, 630, 631), (636, 847, 855, 856, 857, 858, 859, 860, 852, 637), (624, 622, 634, 636), (625, 624, 636, 637), (622, 623, 635, 634), (638, 639, 910, 909, 927, 908, 907, 906, 905, 904, 903, 902, 901, 900, 899, 898, 641, 640), (627, 629, 641, 898, 639), (629, 628, 640, 641), (626, 627, 639, 638), (2, 1, 502, 602, 604, 605, 603, 503), (646, 642, 645, 644, 643, 647), (512, 515, 645, 642), (515, 514, 644, 645), (514, 513, 643, 644), (513, 517, 647, 643), (516, 512, 642, 646), (648, 649, 798, 797, 796, 795, 794, 793), (592, 590, 648, 792, 650), (591, 593, 651, 649), (590, 591, 649, 648), (803, 654, 655, 653, 822, 821, 820, 819, 818, 817, 816, 812, 811, 810, 809), (597, 595, 653, 655), (594, 596, 654, 803, 652), (595, 594, 652, 653), (657, 656, 838, 837, 836, 808, 807, 806, 805, 804, 823, 824, 825, 826, 658, 659), (598, 600, 658, 826, 656), (601, 599, 657, 659), (599, 598, 656, 657), (663, 661, 745, 744, 743, 742, 741, 740, 739, 738, 737, 736, 735, 734, 718, 717, 716, 729), (585, 583, 661, 663), (584, 585, 663, 729, 662), (583, 582, 660, 661), (782, 754, 667, 774, 775, 776, 777, 778, 779, 780, 781), (589, 586, 664, 667), (588, 589, 667, 754, 666), (586, 587, 665, 664), (720, 719, 733, 732, 731, 730, 725, 724, 723, 722, 721), (578, 581, 671, 668), (581, 580, 670, 671), (579, 578, 668, 713, 669), (675, 673, 672, 674), (569, 567, 673, 675), (567, 566, 672, 673), (566, 568, 674, 672), (571, 573, 679, 684, 677), (572, 570, 676, 678), (570, 571, 677, 676), (682, 680, 681, 683), (575, 577, 683, 681), (574, 575, 681, 680), (576, 574, 680, 682), (676, 677, 684, 685, 686, 687, 688, 689, 690, 691, 692), (678, 676, 692, 693, 694, 695, 696, 697, 698, 685, 684, 679), (685, 698, 712, 699), (700, 699, 712, 711, 710, 709, 708, 707, 706, 705, 704, 703, 702, 701), (698, 697, 711, 712), (697, 696, 710, 711), (696, 695, 709, 710), (695, 694, 708, 709), (694, 693, 707, 708), (693, 692, 706, 707), (692, 691, 705, 706), (691, 690, 704, 705), (690, 689, 703, 704), (689, 688, 702, 703), (688, 687, 701, 702), (687, 686, 700, 701), (686, 685, 699, 700), (671, 670, 669, 713, 719, 720, 721, 722, 723, 724, 725, 668), (668, 725, 730, 731, 732, 733, 719, 713), (661, 660, 662, 729, 716, 767, 766, 765, 764, 763, 762, 761, 760, 759, 758, 757, 756, 755, 745), (718, 734, 735, 736, 737, 738, 739, 740, 741, 742, 743, 744, 745, 755, 756, 757, 758, 759, 760, 761, 762, 763, 764, 765, 766, 767, 716, 717), (667, 664, 753, 752, 751, 750, 749, 748, 747, 746, 728, 727, 726, 714, 715, 768, 769, 770, 771, 772, 773, 774), (664, 665, 666, 754, 782, 783, 784, 785, 786, 787, 788, 789, 790, 791, 753), (726, 727, 728, 746, 747, 748, 749, 750, 751, 752, 753, 791, 790, 789, 788, 787, 786, 785, 784, 783, 782, 781, 780, 779, 778, 777, 776, 775, 774, 773, 772, 771, 770, 769, 768, 715, 714), (649, 651, 650, 792, 802, 801, 800, 799, 798), (802, 792, 648, 793), (863, 862, 871, 870, 869, 867, 866, 865, 864), (656, 826, 825, 846, 845, 844, 843, 842, 841, 840, 839, 838), (820, 821, 822, 827, 828, 829, 830, 831, 832, 833, 834, 835, 809, 810, 811, 812, 816, 817, 818, 819), (652, 803, 809, 835, 834, 833, 832, 831, 830, 829, 828, 827, 822, 653), (794, 795, 796, 797, 798, 799, 800, 801, 802, 813, 815), (815, 813, 814), (793, 794, 815, 814, 813, 802), (849, 848, 854, 853, 851, 850), (841, 862, 863, 864, 865, 866, 867, 836, 837, 838, 839, 840), (823, 804, 805, 806, 807, 808, 836, 867, 869, 870, 871, 862, 841, 842, 843, 844, 845, 846, 825, 824), (631, 630, 868, 849, 850, 851, 633), (633, 851, 853, 854, 848, 868, 632), (880, 881, 882, 888, 887, 886, 885, 884, 883), (852, 860, 861, 872), (634, 635, 852, 872, 873, 874, 875, 876, 877, 878, 879, 847, 636), (856, 883, 884, 885, 886, 887, 888, 893, 894, 860, 859, 858, 857), (855, 847, 879, 878, 888, 882, 881, 880, 883, 856), (874, 889, 890, 891, 892, 893, 888, 878, 877, 876, 875), (860, 894, 895, 896, 897, 889, 874, 873, 872, 861), (890, 889, 897, 896, 895, 894, 893, 892, 891), (639, 898, 899, 920, 919, 918, 917, 916, 915, 914, 911, 913, 928, 912, 910), (922, 921, 931, 930, 929, 926, 925, 924, 923), (913, 921, 922, 923, 924, 925, 926, 907, 908, 927, 909, 910, 912, 928), (900, 901, 902, 903, 904, 905, 906, 907, 926, 929, 930, 931, 921, 913, 911, 914, 915, 916, 917, 918, 919, 920, 899)])
me_cube.polygons.foreach_set('material_index', [0, 0, 0, 0, 0, 0, 0, 0, 0, 0, 0, 0, 0, 0, 4, 4, 4, 4, 4, 4, 4, 4, 4, 4, 4, 4, 4, 4, 4, 4, 4, 4, 4, 4, 4, 4, 4, 4, 4, 4, 4, 4, 4, 4, 4, 4, 4, 4, 4, 4, 4, 4, 4, 4, 4, 4, 4, 4, 4, 4, 4, 4, 4, 4, 4, 4, 4, 4, 4, 4, 4, 4, 4, 4, 4, 4, 4, 4, 4, 4, 4, 4, 4, 4, 4, 4, 4, 4, 4, 4, 4, 4, 4, 4, 4, 4, 4, 4, 4, 4, 4, 4, 4, 4, 4, 4, 4, 4, 4, 4, 4, 4, 4, 4, 4, 4, 4, 4, 4, 4, 4, 4, 4, 4, 4, 4, 4, 4, 4, 4, 4, 4, 4, 4, 4, 4, 4, 4, 4, 4, 4, 4, 4, 4, 4, 4, 4, 4, 4, 4, 4, 4, 4, 4, 4, 4, 4, 4, 4, 4, 4, 4, 4, 4, 4, 4, 4, 4, 4, 4, 4, 4, 4, 4, 4, 4, 4, 4, 4, 4, 4, 4, 4, 4, 4, 4, 4, 4, 4, 4, 4, 4, 4, 4, 4, 4, 4, 4, 4, 4, 4, 4, 4, 4, 4, 4, 4, 4, 4, 4, 4, 4, 4, 4, 4, 4, 4, 4, 4, 4, 4, 4, 4, 4, 4, 4, 4, 4, 4, 4, 4, 4, 4, 4, 4, 4, 4, 4, 4, 4, 4, 4, 4, 4, 4, 4, 4, 4, 4, 4, 4, 4, 4, 4, 4, 4, 4, 4, 4, 4, 4, 4, 4, 4, 4, 4, 4, 4, 4, 4, 4, 4, 4, 4, 4, 4, 4, 4, 4, 4, 4, 4, 4, 4, 4, 4, 4, 4, 4, 4, 4, 4, 4, 4, 4, 4, 4, 4, 4, 4, 4, 4, 4, 4, 4, 4, 4, 4, 4, 4, 4, 4, 4, 4, 4, 4, 4, 4, 4, 4, 4, 4, 4, 4, 4, 4, 4, 4, 4, 4, 4, 4, 4, 4, 4, 4, 4, 4, 4, 4, 4, 4, 4, 4, 4, 4, 4, 4, 4, 4, 4, 4, 4, 4, 4, 4, 4, 4, 4, 4, 4, 4, 4, 4, 4, 4, 4, 4, 4, 4, 4, 4, 4, 4, 4, 4, 4, 4, 4, 4, 4, 4, 4, 4, 4, 4, 4, 4, 4, 4, 4, 4, 4, 4, 4, 4, 4, 4, 4, 4, 4, 4, 4, 4, 4, 4, 4, 4, 4, 4, 4, 4, 4, 4, 4, 4, 4, 4, 4, 4, 4, 4, 4, 4, 4, 4, 4, 4, 4, 4, 4, 4, 4, 4, 4, 4, 4, 4, 4, 4, 4, 4, 4, 4, 4, 4, 4, 4, 4, 4, 4, 4, 4, 4, 4, 4, 4, 4, 4, 4, 4, 4, 4, 4, 4, 4, 4, 4, 4, 4, 4, 4, 4, 4, 4, 4, 4, 4, 4, 4, 4, 4, 4, 4, 4, 4, 4, 4, 4, 4, 4, 4, 4, 4, 4, 4, 4, 4, 4, 4, 4, 4, 4, 4, 4, 4, 4, 4, 4, 4, 4, 4, 4, 4, 4, 4, 4, 4, 4, 4, 4, 4, 4, 4, 4, 4, 0, 0, 0, 0, 0, 0, 0, 0, 0, 0, 0, 0, 0, 0, 0, 0, 0, 0, 0, 0, 0, 0, 0, 0, 0, 0, 0, 0, 0, 0, 0, 0, 0, 0, 0, 0, 0, 0, 0, 0, 0, 0, 0, 0, 0, 0, 0, 0, 0, 0, 0, 0, 0, 0, 0, 0, 0, 0, 0, 0, 0, 0, 0, 0, 0, 0, 0, 0, 0, 0, 0, 0, 0, 0, 0, 0, 0, 0, 0, 0, 0, 0, 0, 0, 0, 0, 0, 0, 0, 0, 0, 0, 0, 0, 0, 0, 0, 0, 0, 0, 0, 0, 0, 0, 0, 0, 0, 0, 0, 0, 0, 0, 0, 0, 0, 0, 0, 0, 0, 0, 4, 0, 0, 0, 4, 0, 0, 0, 4, 0, 0, 0, 0, 4, 0, 0, 0, 0, 0, 4, 0, 0, 0, 4, 0, 0, 0, 4, 0, 0, 0, 4, 0, 0, 0, 4, 0, 0, 0, 1, 0, 0, 0, 2, 0, 0, 0, 0, 0, 0, 3, 0, 0, 0, 4, 4, 1, 4, 1, 1, 1, 1, 1, 1, 1, 1, 1, 1, 1, 1, 1, 4, 4, 4, 1, 4, 4, 1, 4, 4, 4, 4, 1, 4, 1, 4, 1, 1, 1, 1, 4, 4, 4, 4, 4, 1, 1, 1, 1, 4, 4, 4, 1, 1])
me_cube.materials.append(mat_material)
me_cube.materials.append(mat_material_001)
me_cube.materials.append(mat_material_002)
me_cube.materials.append(mat_material_003)
me_cube.materials.append(mat_material_004)
me_cube.use_remesh_preserve_volume = False
me_cube.use_remesh_preserve_attributes = False
me_cube.use_mirror_vertex_groups = False
me_cube.update()

# ---- objects
ob_cube = bpy.data.objects.new('Cube', me_cube)
ob_lamp = bpy.data.objects.new('Lamp', light_lamp)
ob_camera = bpy.data.objects.new('Camera', cam_camera)

# ---- transforms, parenting, visibility, modifiers, constraints
ob_cube.location = (0.1541, -1.484e-08, 0.09108)
ob_cube.rotation_euler = (-0.3044, 0.4342, -0.1933)
ob_cube.scale = (0.663, 0.04736, 1.075)
ob_cube.lock_rotations_4d = False
ob_cube.empty_display_type = 'ARROWS'
ob_cube.lineart.crease_threshold = 0.0
ob_lamp.location = (0.01025, -2.668, 0.3517)
ob_lamp.rotation_euler = (0.6503, 0.05522, 1.866)
ob_lamp.lock_rotations_4d = False
ob_lamp.empty_display_type = 'ARROWS'
ob_lamp.color = (0.0, 0.0, 0.0, 0.0)
ob_lamp.lineart.crease_threshold = 0.0
ob_camera.location = (0.1021, -3.704, -0.0681)
ob_camera.rotation_euler = (1.571, -0.0, 0.0)
ob_camera.scale = (1.0, 1.0, 1.0)
ob_camera.lock_rotations_4d = False
ob_camera.empty_display_type = 'ARROWS'
ob_camera.color = (0.0, 0.0, 0.0, 0.0)
ob_camera.display_type = 'WIRE'
ob_camera.lineart.crease_threshold = 0.0

# ---- collection membership
col_collection_1.objects.link(ob_cube)
col_collection_1.objects.link(ob_lamp)
col_collection_1.objects.link(ob_camera)

# ---- scene / render settings (as saved in the file)
scene.camera = ob_camera
scene.frame_start = 1; scene.frame_end = 250; scene.frame_set(1)
scene.render.engine = 'CYCLES'
scene.render.resolution_x = 100
scene.render.resolution_y = 100
scene.render.dither_intensity = 0.0
scene.render.film_transparent = True
scene.cycles.use_denoising = False
scene.cycles.samples = 1000
scene.cycles.sampling_pattern = 'TABULATED_SOBOL'
scene.cycles.light_sampling_threshold = 0.0
scene.cycles.use_adaptive_sampling = False
scene.cycles.use_light_tree = False
scene.cycles.blur_glossy = 0.0
scene.cycles.pixel_filter_type = 'GAUSSIAN'
scene.cycles.sample_clamp_indirect = 0.0
scene.view_settings.view_transform = 'Standard'
bpy.context.view_layer.update()
